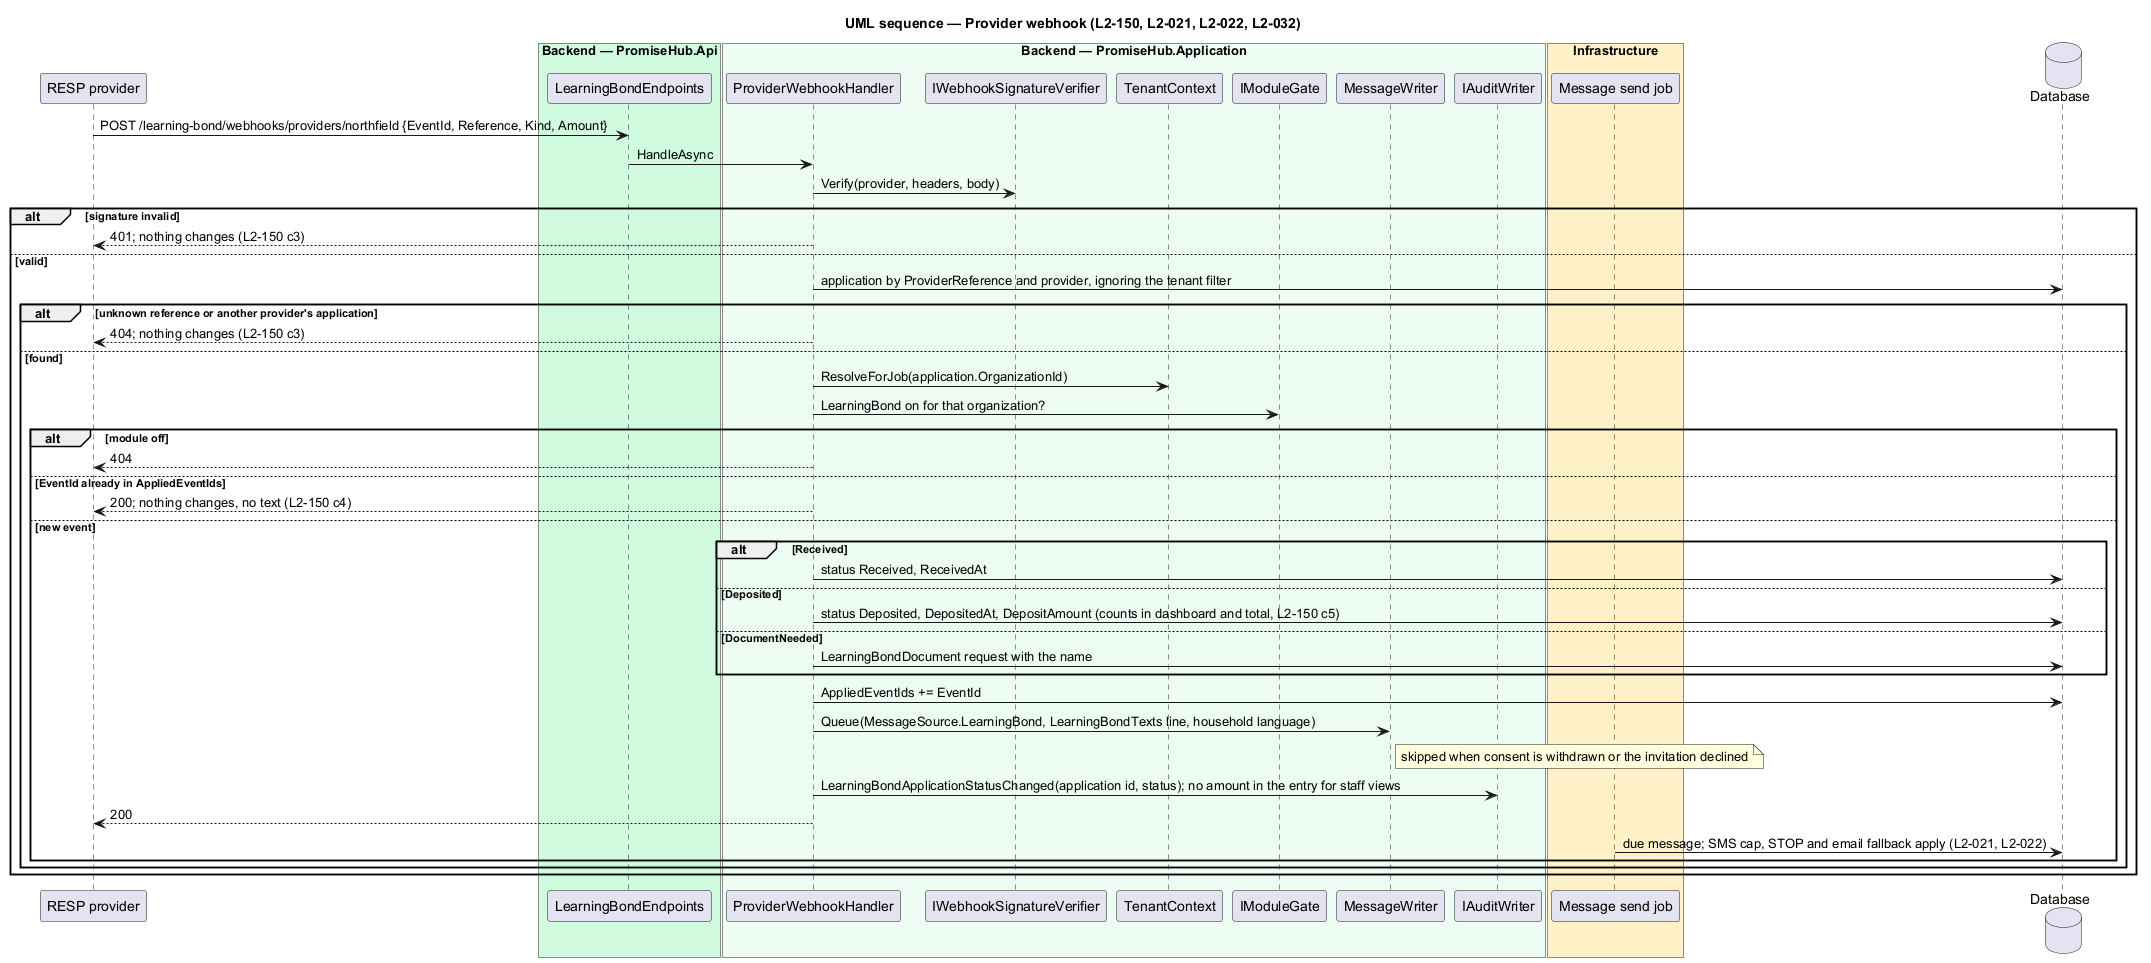

The diagram above was rendered by PlantUML. Its source (embedded in the PNG):
@startuml
title UML sequence — Provider webhook (L2-150, L2-021, L2-022, L2-032)
skinparam backgroundColor #FFFFFF
skinparam shadowing false
skinparam defaultFontName Arial
participant "RESP provider" as provider
box "Backend — PromiseHub.Api" #D1FADF
participant LearningBondEndpoints as api
end box
box "Backend — PromiseHub.Application" #ECFDF3
participant ProviderWebhookHandler as h
participant IWebhookSignatureVerifier as verifier
participant TenantContext as tenant
participant IModuleGate as gate
participant MessageWriter as writer
participant IAuditWriter as audit
end box
box "Infrastructure" #FEF0C7
participant "Message send job" as send
end box
database "Database" as db
provider -> api : POST /learning-bond/webhooks/providers/northfield {EventId, Reference, Kind, Amount}
api -> h : HandleAsync
h -> verifier : Verify(provider, headers, body)
alt signature invalid
  h --> provider : 401; nothing changes (L2-150 c3)
else valid
  h -> db : application by ProviderReference and provider, ignoring the tenant filter
  alt unknown reference or another provider's application
    h --> provider : 404; nothing changes (L2-150 c3)
  else found
    h -> tenant : ResolveForJob(application.OrganizationId)
    h -> gate : LearningBond on for that organization?
    alt module off
      h --> provider : 404
    else EventId already in AppliedEventIds
      h --> provider : 200; nothing changes, no text (L2-150 c4)
    else new event
      alt Received
        h -> db : status Received, ReceivedAt
      else Deposited
        h -> db : status Deposited, DepositedAt, DepositAmount (counts in dashboard and total, L2-150 c5)
      else DocumentNeeded
        h -> db : LearningBondDocument request with the name
      end
      h -> db : AppliedEventIds += EventId
      h -> writer : Queue(MessageSource.LearningBond, LearningBondTexts line, household language)
      note right of writer : skipped when consent is withdrawn or the invitation declined
      h -> audit : LearningBondApplicationStatusChanged(application id, status); no amount in the entry for staff views
      h --> provider : 200
      send -> db : due message; SMS cap, STOP and email fallback apply (L2-021, L2-022)
    end
  end
end
@enduml